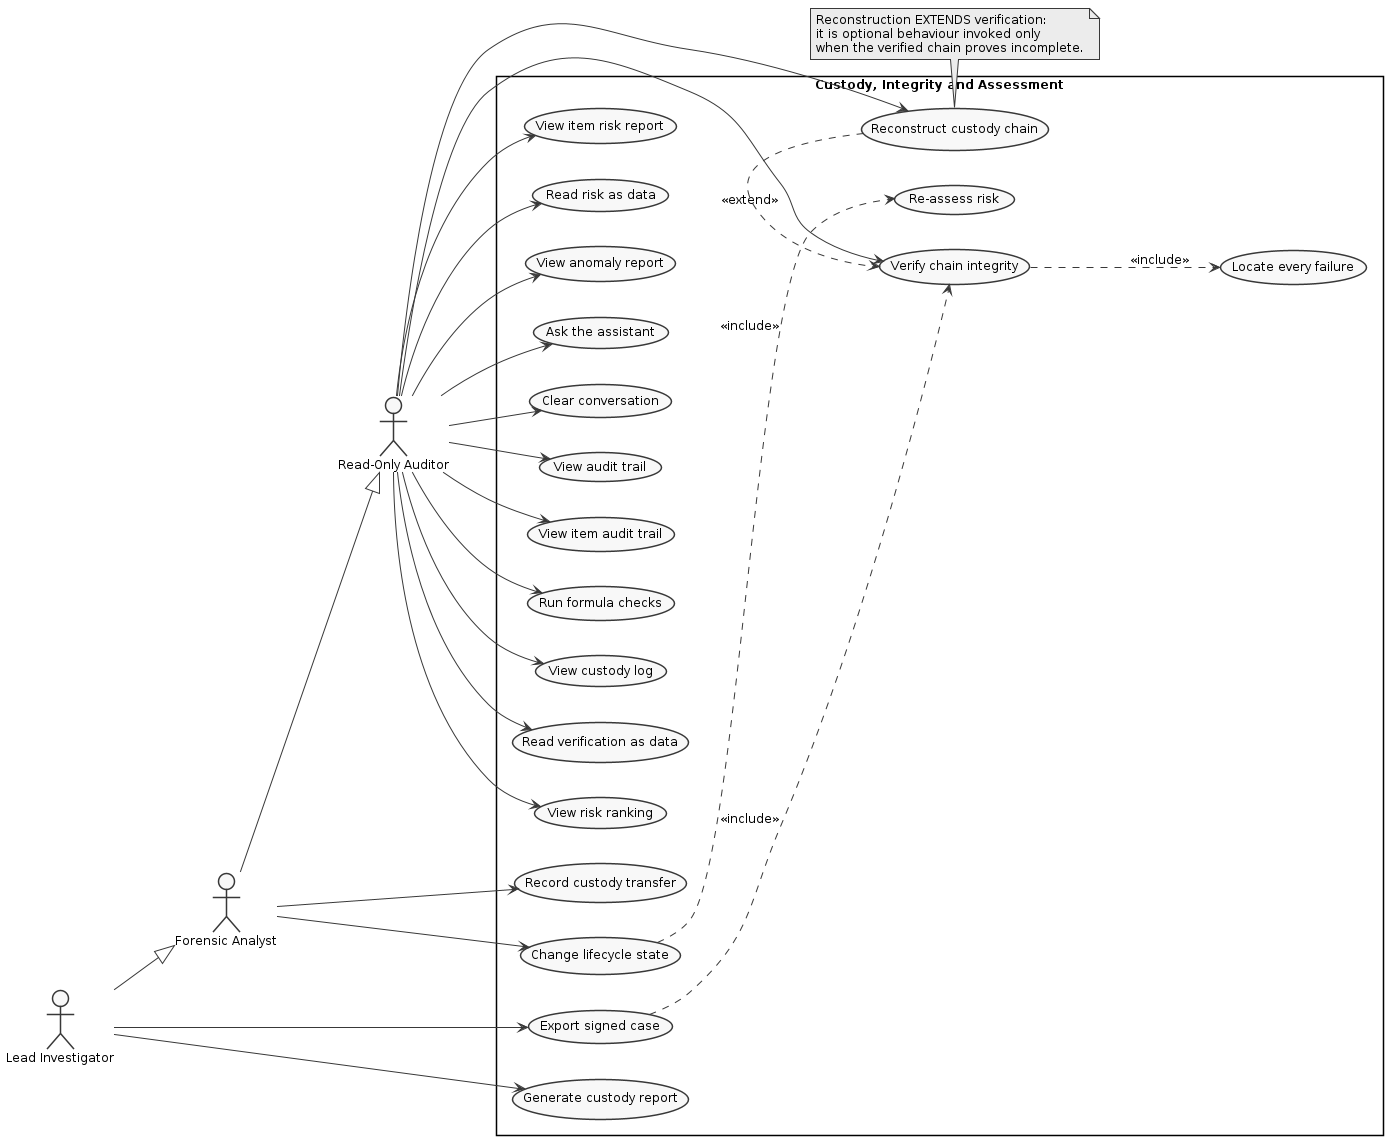

The diagram above was rendered by PlantUML. Its source (embedded in the PNG):
@startuml
skinparam monochrome true
skinparam shadowing false
skinparam defaultFontName Arial
skinparam defaultFontSize 12
skinparam backgroundColor white
left to right direction

actor "Read-Only Auditor" as RO
actor "Forensic Analyst"  as ANA
actor "Lead Investigator" as LEAD
ANA --|> RO
LEAD --|> ANA

rectangle "Custody, Integrity and Assessment" {
  usecase "View custody log"          as UC20
  usecase "Verify chain integrity"    as UC21
  usecase "Read verification as data" as UC22
  usecase "Reconstruct custody chain" as UC23
  usecase "View risk ranking"         as UC24
  usecase "View item risk report"     as UC25
  usecase "Read risk as data"         as UC26
  usecase "View anomaly report"       as UC27
  usecase "Ask the assistant"         as UC28
  usecase "Clear conversation"        as UC29
  usecase "View audit trail"          as UC30
  usecase "View item audit trail"     as UC31
  usecase "Run formula checks"        as UC32
  usecase "Record custody transfer"   as UC33
  usecase "Change lifecycle state"    as UC34
  usecase "Export signed case"        as UC35
  usecase "Generate custody report"   as UC36
  usecase "Re-assess risk"            as UC37
  usecase "Locate every failure"      as UC38
}

RO   --> UC20
RO   --> UC21
RO   --> UC22
RO   --> UC23
RO   --> UC24
RO   --> UC25
RO   --> UC26
RO   --> UC27
RO   --> UC28
RO   --> UC29
RO   --> UC30
RO   --> UC31
RO   --> UC32
ANA  --> UC33
ANA  --> UC34
LEAD --> UC35
LEAD --> UC36

UC21 ..> UC38 : <<include>>
UC34 ..> UC37 : <<include>>
UC35 ..> UC21 : <<include>>
UC23 .> UC21  : <<extend>>

note bottom of UC23
  Reconstruction EXTENDS verification:
  it is optional behaviour invoked only
  when the verified chain proves incomplete.
end note
@enduml